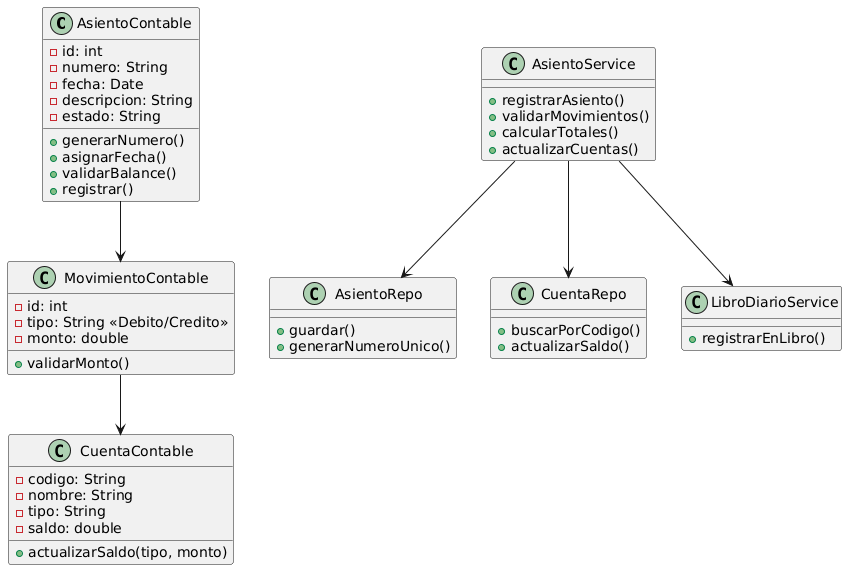

The diagram above was rendered by PlantUML. Its source (embedded in the PNG):
@startuml
class AsientoContable {
  -id: int
  -numero: String
  -fecha: Date
  -descripcion: String
  -estado: String
  +generarNumero()
  +asignarFecha()
  +validarBalance()
  +registrar()
}

class MovimientoContable {
  -id: int
  -tipo: String <<Debito/Credito>>
  -monto: double
  +validarMonto()
}

class CuentaContable {
  -codigo: String
  -nombre: String
  -tipo: String
  -saldo: double
  +actualizarSaldo(tipo, monto)
}

class AsientoService {
  +registrarAsiento()
  +validarMovimientos()
  +calcularTotales()
  +actualizarCuentas()
}

class AsientoRepo {
  +guardar()
  +generarNumeroUnico()
}

class CuentaRepo {
  +buscarPorCodigo()
  +actualizarSaldo()
}

class LibroDiarioService {
  +registrarEnLibro()
}

AsientoContable --> MovimientoContable
MovimientoContable --> CuentaContable

AsientoService --> AsientoRepo
AsientoService --> CuentaRepo
AsientoService --> LibroDiarioService
@enduml